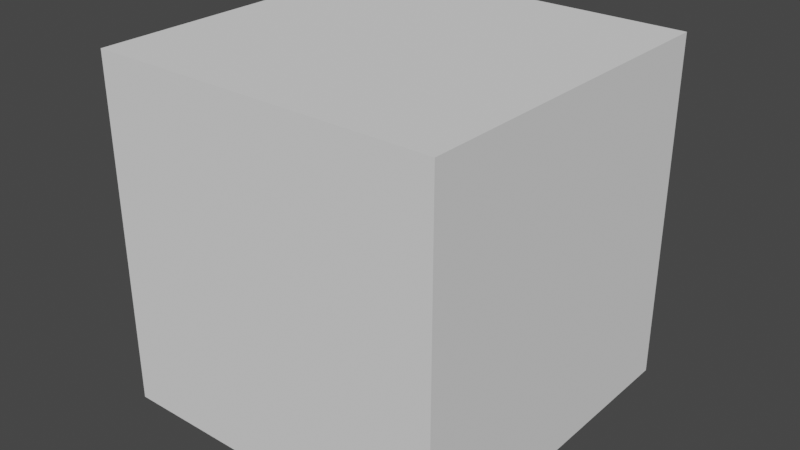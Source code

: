 # Source: scale_head.blend  (saved by Blender 2.83.19; exported with 4.5.12 LTS)
import bpy
from mathutils import Matrix  # noqa: F401  (used for matrix-valued properties, if any)

bpy.ops.wm.read_factory_settings(use_empty=True)
scene = bpy.context.scene
scene.name = 'Scene'

# ---- collections
col_collection = bpy.data.collections.new('Collection'); scene.collection.children.link(col_collection)

# ---- world
world_world = bpy.data.worlds.new('World'); scene.world = world_world
world_world.use_nodes = True; world_world.node_tree.nodes.clear()
_N = world_world.node_tree.nodes; _L = world_world.node_tree.links
n0 = _N.new('ShaderNodeOutputWorld'); n0.name = 'World Output'; n0.location = (300, 300)
n1 = _N.new('ShaderNodeBackground'); n1.name = 'Background'; n1.location = (10, 300)
n1.inputs[0].default_value = (0.05088, 0.05088, 0.05088, 1.0)
_L.new(n1.outputs[0], n0.inputs[0])
n0.is_active_output = True
world_world.color = (0.05088, 0.05088, 0.05088)
world_world.use_sun_shadow = False
world_world.sun_shadow_jitter_overblur = 0.0

# ---- meshes
me_cube_002 = bpy.data.meshes.new('Cube.002')
me_cube_002.from_pydata([(-0.05601, -3.721e-07, -0.05601), (-0.05601, -3.576e-07, 0.05601), (-0.05601, 0.08514, -0.05601), (-0.05601, 0.08514, 0.05601), (0.05601, -3.576e-07, -0.05601), (0.05601, -3.576e-07, 0.05601), (0.05601, 0.08514, -0.05601), (0.05601, 0.08514, 0.05601)], [], [(0, 1, 3, 2), (2, 3, 7, 6), (6, 7, 5, 4), (4, 5, 1, 0), (2, 6, 4, 0), (7, 3, 1, 5)])
_uv = me_cube_002.uv_layers.new(name='UVMap')
_uv.uv.foreach_set('vector', [0.375, 0.0, 0.625, 0.0, 0.625, 0.25, 0.375, 0.25, 0.375, 0.25, 0.625, 0.25, 0.625, 0.5, 0.375, 0.5, 0.375, 0.5, 0.625, 0.5, 0.625, 0.75, 0.375, 0.75, 0.375, 0.75, 0.625, 0.75, 0.625, 1.0, 0.375, 1.0, 0.125, 0.5, 0.375, 0.5, 0.375, 0.75, 0.125, 0.75, 0.625, 0.5, 0.875, 0.5, 0.875, 0.75, 0.625, 0.75])
me_cube_002.use_remesh_fix_poles = True
me_cube_002.use_remesh_preserve_attributes = False
me_cube_002.use_mirror_vertex_groups = False
me_cube_002.update()

# ---- objects
ob_cube = bpy.data.objects.new('Cube', me_cube_002)

# ---- transforms, parenting, visibility, modifiers, constraints
ob_cube.location = (0.0, 0.0, 0.0)
ob_cube.scale = (1.0, 1.316, 1.0)
ob_cube.lineart.crease_threshold = 0.0

# ---- collection membership
col_collection.objects.link(ob_cube)

# ---- scene / render settings (as saved in the file)
scene.frame_start = 1; scene.frame_end = 250; scene.frame_set(1)
scene.render.engine = 'BLENDER_EEVEE_NEXT'
scene.cycles.use_denoising = False
scene.cycles.samples = 128
scene.cycles.sampling_pattern = 'TABULATED_SOBOL'
scene.cycles.use_adaptive_sampling = False
scene.cycles.use_light_tree = False
scene.view_settings.view_transform = 'Filmic'
bpy.context.view_layer.update()

# ---- added for rendering (the .blend has no active camera and no usable light): camera, sun
cam_auto = bpy.data.cameras.new('AutoCamera')
cam_auto.lens = 50.0
cam_auto.sensor_width = 36.0
cam_auto.clip_end = 1000.0
ob_auto_camera = bpy.data.objects.new('AutoCamera', cam_auto)
scene.collection.objects.link(ob_auto_camera)
ob_auto_camera.location = (0.185045, -0.166054, 0.148036)
ob_auto_camera.rotation_euler = (1.09748, -7.21219e-08, 0.694738)
scene.camera = ob_auto_camera
light_auto_sun = bpy.data.lights.new('AutoSun', 'SUN')
light_auto_sun.energy = 3.0
light_auto_sun.angle = 0.0523599
ob_auto_sun = bpy.data.objects.new('AutoSun', light_auto_sun)
scene.collection.objects.link(ob_auto_sun)
ob_auto_sun.rotation_euler = (0.872665, 0.174533, 0.523599)
bpy.context.view_layer.update()
